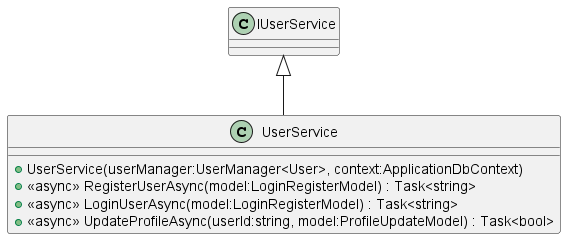

The diagram above was rendered by PlantUML. Its source (embedded in the PNG):
@startuml
class UserService {
    + UserService(userManager:UserManager<User>, context:ApplicationDbContext)
    + <<async>> RegisterUserAsync(model:LoginRegisterModel) : Task<string>
    + <<async>> LoginUserAsync(model:LoginRegisterModel) : Task<string>
    + <<async>> UpdateProfileAsync(userId:string, model:ProfileUpdateModel) : Task<bool>
}
IUserService <|-- UserService
@enduml